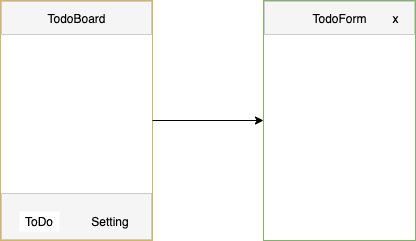

The diagram above was exported from draw.io. Its source (the exported page's mxGraphModel, read from the mxfile embedded in the PNG):
<mxGraphModel dx="1186" dy="739" grid="0" gridSize="10" guides="1" tooltips="1" connect="1" arrows="1" fold="1" page="1" pageScale="1" pageWidth="827" pageHeight="1169" math="0" shadow="0">
  <root>
    <mxCell id="0" />
    <mxCell id="1" parent="0" />
    <mxCell id="VV2trnMV5yeK_QoAKV3c-8" value="" style="group;fillColor=#ffffff;" parent="1" vertex="1" connectable="0">
      <mxGeometry x="227" y="222" width="152" height="240" as="geometry" />
    </mxCell>
    <mxCell id="VV2trnMV5yeK_QoAKV3c-2" value="" style="rounded=0;whiteSpace=wrap;html=1;strokeColor=#d6b656;fillColor=none;" parent="VV2trnMV5yeK_QoAKV3c-8" vertex="1">
      <mxGeometry width="152" height="240" as="geometry" />
    </mxCell>
    <mxCell id="VV2trnMV5yeK_QoAKV3c-4" value="" style="rounded=0;whiteSpace=wrap;html=1;fillColor=#f5f5f5;fontColor=#333333;strokeColor=#CCCCCC;" parent="VV2trnMV5yeK_QoAKV3c-8" vertex="1">
      <mxGeometry x="1" y="193" width="150" height="46" as="geometry" />
    </mxCell>
    <mxCell id="VV2trnMV5yeK_QoAKV3c-5" value="ToDo" style="text;html=1;align=center;verticalAlign=middle;whiteSpace=wrap;rounded=0;fillColor=#FFFFFF;" parent="VV2trnMV5yeK_QoAKV3c-8" vertex="1">
      <mxGeometry x="19" y="211" width="40" height="20" as="geometry" />
    </mxCell>
    <mxCell id="VV2trnMV5yeK_QoAKV3c-6" value="Setting" style="text;html=1;fillColor=none;align=center;verticalAlign=middle;whiteSpace=wrap;rounded=0;" parent="VV2trnMV5yeK_QoAKV3c-8" vertex="1">
      <mxGeometry x="90" y="211" width="40" height="20" as="geometry" />
    </mxCell>
    <mxCell id="VV2trnMV5yeK_QoAKV3c-9" value="" style="rounded=0;whiteSpace=wrap;html=1;fillColor=#f5f5f5;fontColor=#333333;strokeColor=#CCCCCC;" parent="VV2trnMV5yeK_QoAKV3c-8" vertex="1">
      <mxGeometry x="1" y="1" width="150" height="33" as="geometry" />
    </mxCell>
    <mxCell id="VV2trnMV5yeK_QoAKV3c-10" value="TodoBoard" style="text;html=1;fillColor=none;align=center;verticalAlign=middle;whiteSpace=wrap;rounded=0;" parent="VV2trnMV5yeK_QoAKV3c-8" vertex="1">
      <mxGeometry x="46.62" y="5" width="58.75" height="25" as="geometry" />
    </mxCell>
    <mxCell id="VV2trnMV5yeK_QoAKV3c-40" value="" style="group" parent="1" vertex="1" connectable="0">
      <mxGeometry x="490" y="222" width="152" height="240" as="geometry" />
    </mxCell>
    <mxCell id="VV2trnMV5yeK_QoAKV3c-29" value="" style="group;fillColor=#ffffff;container=0;" parent="VV2trnMV5yeK_QoAKV3c-40" vertex="1" connectable="0">
      <mxGeometry width="152" height="240" as="geometry" />
    </mxCell>
    <mxCell id="VV2trnMV5yeK_QoAKV3c-30" value="" style="rounded=0;whiteSpace=wrap;html=1;strokeColor=#82b366;fillColor=none;" parent="VV2trnMV5yeK_QoAKV3c-40" vertex="1">
      <mxGeometry width="152" height="240" as="geometry" />
    </mxCell>
    <mxCell id="VV2trnMV5yeK_QoAKV3c-35" value="" style="rounded=0;whiteSpace=wrap;html=1;fillColor=#f5f5f5;fontColor=#333333;strokeColor=#CCCCCC;" parent="VV2trnMV5yeK_QoAKV3c-40" vertex="1">
      <mxGeometry x="1" y="1" width="150" height="33" as="geometry" />
    </mxCell>
    <mxCell id="VV2trnMV5yeK_QoAKV3c-36" value="TodoForm" style="text;html=1;fillColor=none;align=center;verticalAlign=middle;whiteSpace=wrap;rounded=0;" parent="VV2trnMV5yeK_QoAKV3c-40" vertex="1">
      <mxGeometry x="46.620000000000005" y="5" width="58.75" height="25" as="geometry" />
    </mxCell>
    <mxCell id="b2RSAo3b9NJA31VdMxHS-1" value="x" style="text;html=1;fillColor=none;align=center;verticalAlign=middle;whiteSpace=wrap;rounded=0;" parent="VV2trnMV5yeK_QoAKV3c-40" vertex="1">
      <mxGeometry x="121" y="5.5" width="23.38" height="24" as="geometry" />
    </mxCell>
    <mxCell id="VV2trnMV5yeK_QoAKV3c-41" value="" style="endArrow=classic;html=1;" parent="1" source="VV2trnMV5yeK_QoAKV3c-2" target="VV2trnMV5yeK_QoAKV3c-30" edge="1">
      <mxGeometry width="50" height="50" relative="1" as="geometry">
        <mxPoint x="387" y="369" as="sourcePoint" />
        <mxPoint x="437" y="319" as="targetPoint" />
      </mxGeometry>
    </mxCell>
  </root>
</mxGraphModel>